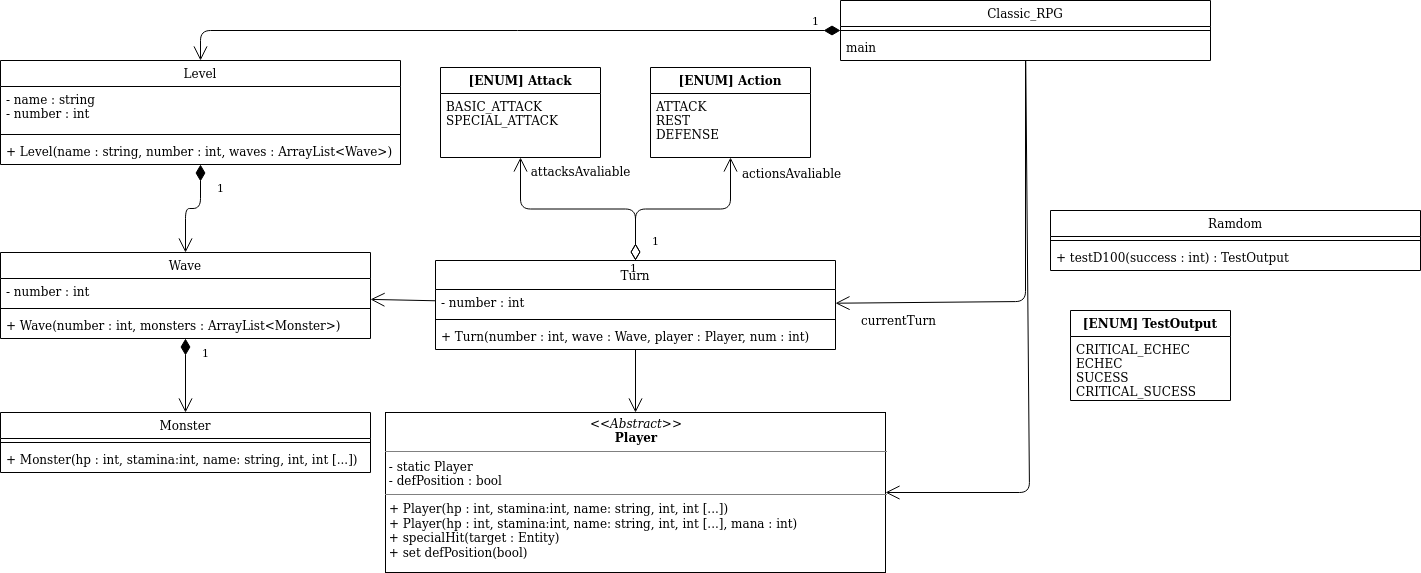

The diagram above was exported from draw.io. Its source (the exported page's mxGraphModel, read from the mxfile embedded in the PNG):
<mxGraphModel dx="1355" dy="776" grid="1" gridSize="10" guides="1" tooltips="1" connect="1" arrows="1" fold="1" page="1" pageScale="1" pageWidth="850" pageHeight="1100" math="0" shadow="0">
  <root>
    <mxCell id="0" />
    <mxCell id="1" parent="0" />
    <mxCell id="uQNke1oaGZrwnGR7DI-b-4" value="&lt;p style=&quot;margin: 0px ; margin-top: 4px ; text-align: center&quot;&gt;&lt;i&gt;&amp;lt;&amp;lt;&lt;/i&gt;&lt;i&gt;&lt;i&gt;Abstract&lt;/i&gt;&amp;gt;&amp;gt;&lt;/i&gt;&lt;br&gt;&lt;b&gt;Player&lt;/b&gt;&lt;/p&gt;&lt;hr size=&quot;1&quot;&gt;&lt;div&gt;&amp;nbsp;- static Player&amp;nbsp; &lt;br&gt;&lt;/div&gt;&lt;div&gt;&amp;nbsp;- defPosition : bool&lt;/div&gt;&lt;hr size=&quot;1&quot;&gt;&lt;p style=&quot;margin: 0px ; margin-left: 4px&quot;&gt;+ Player(hp : int, stamina:int, name: string, int, int [...])&lt;/p&gt;&lt;p style=&quot;margin: 0px ; margin-left: 4px&quot;&gt;+ Player(hp : int, stamina:int, name: string, int, int [...], mana : int)&lt;/p&gt;&lt;div&gt;&amp;nbsp;+ specialHit(target : Entity)&lt;/div&gt;&lt;div&gt;&amp;nbsp;+ set defPosition(bool)&lt;br&gt;&lt;/div&gt;&lt;p style=&quot;margin: 0px ; margin-left: 4px&quot;&gt;&lt;br&gt;&lt;/p&gt;" style="verticalAlign=top;align=left;overflow=fill;fontSize=12;fontFamily=Helvetica;html=1;rounded=0;shadow=0;comic=0;labelBackgroundColor=none;strokeWidth=1" vertex="1" parent="1">
      <mxGeometry x="395" y="522" width="500" height="160" as="geometry" />
    </mxCell>
    <mxCell id="uQNke1oaGZrwnGR7DI-b-42" value="1" style="endArrow=open;html=1;endSize=12;startArrow=diamondThin;startSize=14;startFill=1;edgeStyle=orthogonalEdgeStyle;align=left;verticalAlign=bottom;entryX=0.5;entryY=0;entryDx=0;entryDy=0;" edge="1" parent="1" source="uQNke1oaGZrwnGR7DI-b-38" target="uQNke1oaGZrwnGR7DI-b-24">
      <mxGeometry x="-0.3514" y="15" relative="1" as="geometry">
        <mxPoint x="170" y="432" as="sourcePoint" />
        <mxPoint x="330" y="432" as="targetPoint" />
        <mxPoint as="offset" />
      </mxGeometry>
    </mxCell>
    <mxCell id="uQNke1oaGZrwnGR7DI-b-47" value="1" style="endArrow=open;html=1;endSize=12;startArrow=diamondThin;startSize=14;startFill=1;edgeStyle=orthogonalEdgeStyle;align=left;verticalAlign=bottom;" edge="1" parent="1" source="uQNke1oaGZrwnGR7DI-b-43" target="uQNke1oaGZrwnGR7DI-b-38">
      <mxGeometry x="-0.3514" y="15" relative="1" as="geometry">
        <mxPoint x="205" y="458" as="sourcePoint" />
        <mxPoint x="205" y="532" as="targetPoint" />
        <mxPoint as="offset" />
      </mxGeometry>
    </mxCell>
    <mxCell id="uQNke1oaGZrwnGR7DI-b-53" value="" style="endArrow=open;endFill=1;endSize=12;html=1;" edge="1" parent="1" source="uQNke1oaGZrwnGR7DI-b-48" target="uQNke1oaGZrwnGR7DI-b-4">
      <mxGeometry width="160" relative="1" as="geometry">
        <mxPoint x="170" y="422" as="sourcePoint" />
        <mxPoint x="330" y="422" as="targetPoint" />
      </mxGeometry>
    </mxCell>
    <mxCell id="uQNke1oaGZrwnGR7DI-b-54" value="" style="endArrow=open;endFill=1;endSize=12;html=1;" edge="1" parent="1" source="uQNke1oaGZrwnGR7DI-b-48" target="uQNke1oaGZrwnGR7DI-b-38">
      <mxGeometry width="160" relative="1" as="geometry">
        <mxPoint x="680.7570977917981" y="418" as="sourcePoint" />
        <mxPoint x="616.4984227129337" y="612" as="targetPoint" />
      </mxGeometry>
    </mxCell>
    <mxCell id="uQNke1oaGZrwnGR7DI-b-62" value="1" style="endArrow=open;html=1;endSize=12;startArrow=diamondThin;startSize=14;startFill=0;edgeStyle=orthogonalEdgeStyle;align=left;verticalAlign=bottom;" edge="1" parent="1" source="uQNke1oaGZrwnGR7DI-b-48" target="uQNke1oaGZrwnGR7DI-b-60">
      <mxGeometry x="-0.4429" y="52" relative="1" as="geometry">
        <mxPoint x="-150" y="425" as="sourcePoint" />
        <mxPoint x="10" y="425" as="targetPoint" />
        <mxPoint x="2" y="16" as="offset" />
      </mxGeometry>
    </mxCell>
    <mxCell id="uQNke1oaGZrwnGR7DI-b-64" value="attacksAvaliable" style="text;html=1;align=center;verticalAlign=middle;resizable=0;points=[];labelBackgroundColor=#ffffff;" vertex="1" connectable="0" parent="uQNke1oaGZrwnGR7DI-b-62">
      <mxGeometry x="0.202" y="2" relative="1" as="geometry">
        <mxPoint x="24" y="-40.5" as="offset" />
      </mxGeometry>
    </mxCell>
    <mxCell id="uQNke1oaGZrwnGR7DI-b-63" value="1" style="endArrow=open;html=1;endSize=12;startArrow=diamondThin;startSize=14;startFill=0;edgeStyle=orthogonalEdgeStyle;align=left;verticalAlign=bottom;" edge="1" parent="1" source="uQNke1oaGZrwnGR7DI-b-48" target="uQNke1oaGZrwnGR7DI-b-56">
      <mxGeometry x="-0.3287" y="-41" relative="1" as="geometry">
        <mxPoint x="450" y="395" as="sourcePoint" />
        <mxPoint x="440" y="55" as="targetPoint" />
        <mxPoint as="offset" />
      </mxGeometry>
    </mxCell>
    <mxCell id="uQNke1oaGZrwnGR7DI-b-65" value="actionsAvaliable" style="text;html=1;align=center;verticalAlign=middle;resizable=0;points=[];labelBackgroundColor=#ffffff;" vertex="1" connectable="0" parent="uQNke1oaGZrwnGR7DI-b-63">
      <mxGeometry x="0.7652" y="2" relative="1" as="geometry">
        <mxPoint x="62" y="-8" as="offset" />
      </mxGeometry>
    </mxCell>
    <mxCell id="uQNke1oaGZrwnGR7DI-b-71" value="" style="endArrow=open;endFill=1;endSize=12;html=1;" edge="1" parent="1" source="uQNke1oaGZrwnGR7DI-b-66" target="uQNke1oaGZrwnGR7DI-b-4">
      <mxGeometry width="160" relative="1" as="geometry">
        <mxPoint x="678.7003610108304" y="458" as="sourcePoint" />
        <mxPoint x="620.3249097472924" y="612" as="targetPoint" />
        <Array as="points">
          <mxPoint x="1039" y="602" />
        </Array>
      </mxGeometry>
    </mxCell>
    <mxCell id="uQNke1oaGZrwnGR7DI-b-75" value="" style="endArrow=open;endFill=1;endSize=12;html=1;" edge="1" parent="1" source="uQNke1oaGZrwnGR7DI-b-66" target="uQNke1oaGZrwnGR7DI-b-48">
      <mxGeometry width="160" relative="1" as="geometry">
        <mxPoint x="1237.1875" y="252" as="sourcePoint" />
        <mxPoint x="894.1666666666665" y="622" as="targetPoint" />
        <Array as="points">
          <mxPoint x="1035" y="411" />
        </Array>
      </mxGeometry>
    </mxCell>
    <mxCell id="uQNke1oaGZrwnGR7DI-b-76" value="currentTurn" style="text;html=1;align=center;verticalAlign=middle;resizable=0;points=[];labelBackgroundColor=#ffffff;" vertex="1" connectable="0" parent="uQNke1oaGZrwnGR7DI-b-75">
      <mxGeometry x="0.653" y="2" relative="1" as="geometry">
        <mxPoint x="-12.05" y="15.09" as="offset" />
      </mxGeometry>
    </mxCell>
    <mxCell id="uQNke1oaGZrwnGR7DI-b-77" value="1" style="endArrow=open;html=1;endSize=12;startArrow=diamondThin;startSize=14;startFill=1;edgeStyle=orthogonalEdgeStyle;align=left;verticalAlign=bottom;" edge="1" parent="1" source="uQNke1oaGZrwnGR7DI-b-66" target="uQNke1oaGZrwnGR7DI-b-43">
      <mxGeometry x="-0.9104" relative="1" as="geometry">
        <mxPoint x="205" y="458" as="sourcePoint" />
        <mxPoint x="205" y="532" as="targetPoint" />
        <mxPoint as="offset" />
        <Array as="points">
          <mxPoint x="210" y="140" />
        </Array>
      </mxGeometry>
    </mxCell>
    <mxCell id="uQNke1oaGZrwnGR7DI-b-24" value="Monster" style="swimlane;fontStyle=0;childLayout=stackLayout;horizontal=1;startSize=26;fillColor=none;horizontalStack=0;resizeParent=1;resizeParentMax=0;resizeLast=0;collapsible=1;marginBottom=0;" vertex="1" parent="1">
      <mxGeometry x="10" y="522" width="370" height="60" as="geometry" />
    </mxCell>
    <mxCell id="uQNke1oaGZrwnGR7DI-b-25" value="" style="line;strokeWidth=1;fillColor=none;align=left;verticalAlign=middle;spacingTop=-1;spacingLeft=3;spacingRight=3;rotatable=0;labelPosition=right;points=[];portConstraint=eastwest;" vertex="1" parent="uQNke1oaGZrwnGR7DI-b-24">
      <mxGeometry y="26" width="370" height="8" as="geometry" />
    </mxCell>
    <mxCell id="uQNke1oaGZrwnGR7DI-b-26" value="+ Monster(hp : int, stamina:int, name: string, int, int [...])" style="text;strokeColor=none;fillColor=none;align=left;verticalAlign=top;spacingLeft=4;spacingRight=4;overflow=hidden;rotatable=0;points=[[0,0.5],[1,0.5]];portConstraint=eastwest;" vertex="1" parent="uQNke1oaGZrwnGR7DI-b-24">
      <mxGeometry y="34" width="370" height="26" as="geometry" />
    </mxCell>
    <mxCell id="uQNke1oaGZrwnGR7DI-b-38" value="Wave" style="swimlane;fontStyle=0;childLayout=stackLayout;horizontal=1;startSize=26;fillColor=none;horizontalStack=0;resizeParent=1;resizeParentMax=0;resizeLast=0;collapsible=1;marginBottom=0;" vertex="1" parent="1">
      <mxGeometry x="10" y="362" width="370" height="86" as="geometry" />
    </mxCell>
    <mxCell id="uQNke1oaGZrwnGR7DI-b-41" value="- number : int" style="text;strokeColor=none;fillColor=none;align=left;verticalAlign=top;spacingLeft=4;spacingRight=4;overflow=hidden;rotatable=0;points=[[0,0.5],[1,0.5]];portConstraint=eastwest;" vertex="1" parent="uQNke1oaGZrwnGR7DI-b-38">
      <mxGeometry y="26" width="370" height="26" as="geometry" />
    </mxCell>
    <mxCell id="uQNke1oaGZrwnGR7DI-b-39" value="" style="line;strokeWidth=1;fillColor=none;align=left;verticalAlign=middle;spacingTop=-1;spacingLeft=3;spacingRight=3;rotatable=0;labelPosition=right;points=[];portConstraint=eastwest;" vertex="1" parent="uQNke1oaGZrwnGR7DI-b-38">
      <mxGeometry y="52" width="370" height="8" as="geometry" />
    </mxCell>
    <mxCell id="uQNke1oaGZrwnGR7DI-b-40" value="+ Wave(number : int, monsters : ArrayList&lt;Monster&gt;)" style="text;strokeColor=none;fillColor=none;align=left;verticalAlign=top;spacingLeft=4;spacingRight=4;overflow=hidden;rotatable=0;points=[[0,0.5],[1,0.5]];portConstraint=eastwest;" vertex="1" parent="uQNke1oaGZrwnGR7DI-b-38">
      <mxGeometry y="60" width="370" height="26" as="geometry" />
    </mxCell>
    <mxCell id="uQNke1oaGZrwnGR7DI-b-43" value="Level" style="swimlane;fontStyle=0;childLayout=stackLayout;horizontal=1;startSize=26;fillColor=none;horizontalStack=0;resizeParent=1;resizeParentMax=0;resizeLast=0;collapsible=1;marginBottom=0;" vertex="1" parent="1">
      <mxGeometry x="10" y="170" width="400" height="104" as="geometry" />
    </mxCell>
    <mxCell id="uQNke1oaGZrwnGR7DI-b-44" value="- name : string&#10;- number : int" style="text;strokeColor=none;fillColor=none;align=left;verticalAlign=top;spacingLeft=4;spacingRight=4;overflow=hidden;rotatable=0;points=[[0,0.5],[1,0.5]];portConstraint=eastwest;" vertex="1" parent="uQNke1oaGZrwnGR7DI-b-43">
      <mxGeometry y="26" width="400" height="44" as="geometry" />
    </mxCell>
    <mxCell id="uQNke1oaGZrwnGR7DI-b-45" value="" style="line;strokeWidth=1;fillColor=none;align=left;verticalAlign=middle;spacingTop=-1;spacingLeft=3;spacingRight=3;rotatable=0;labelPosition=right;points=[];portConstraint=eastwest;" vertex="1" parent="uQNke1oaGZrwnGR7DI-b-43">
      <mxGeometry y="70" width="400" height="8" as="geometry" />
    </mxCell>
    <mxCell id="uQNke1oaGZrwnGR7DI-b-46" value="+ Level(name : string, number : int, waves : ArrayList&lt;Wave&gt;)" style="text;strokeColor=none;fillColor=none;align=left;verticalAlign=top;spacingLeft=4;spacingRight=4;overflow=hidden;rotatable=0;points=[[0,0.5],[1,0.5]];portConstraint=eastwest;" vertex="1" parent="uQNke1oaGZrwnGR7DI-b-43">
      <mxGeometry y="78" width="400" height="26" as="geometry" />
    </mxCell>
    <mxCell id="uQNke1oaGZrwnGR7DI-b-60" value="[ENUM] Attack" style="swimlane;fontStyle=1;align=center;verticalAlign=top;childLayout=stackLayout;horizontal=1;startSize=26;horizontalStack=0;resizeParent=1;resizeParentMax=0;resizeLast=0;collapsible=1;marginBottom=0;" vertex="1" parent="1">
      <mxGeometry x="450" y="177" width="160" height="90" as="geometry" />
    </mxCell>
    <mxCell id="uQNke1oaGZrwnGR7DI-b-61" value="BASIC_ATTACK&#10;SPECIAL_ATTACK" style="text;strokeColor=none;fillColor=none;align=left;verticalAlign=top;spacingLeft=4;spacingRight=4;overflow=hidden;rotatable=0;points=[[0,0.5],[1,0.5]];portConstraint=eastwest;" vertex="1" parent="uQNke1oaGZrwnGR7DI-b-60">
      <mxGeometry y="26" width="160" height="64" as="geometry" />
    </mxCell>
    <mxCell id="uQNke1oaGZrwnGR7DI-b-56" value="[ENUM] Action" style="swimlane;fontStyle=1;align=center;verticalAlign=top;childLayout=stackLayout;horizontal=1;startSize=26;horizontalStack=0;resizeParent=1;resizeParentMax=0;resizeLast=0;collapsible=1;marginBottom=0;" vertex="1" parent="1">
      <mxGeometry x="660" y="177" width="160" height="90" as="geometry" />
    </mxCell>
    <mxCell id="uQNke1oaGZrwnGR7DI-b-57" value="ATTACK&#10;REST&#10;DEFENSE" style="text;strokeColor=none;fillColor=none;align=left;verticalAlign=top;spacingLeft=4;spacingRight=4;overflow=hidden;rotatable=0;points=[[0,0.5],[1,0.5]];portConstraint=eastwest;" vertex="1" parent="uQNke1oaGZrwnGR7DI-b-56">
      <mxGeometry y="26" width="160" height="64" as="geometry" />
    </mxCell>
    <mxCell id="uQNke1oaGZrwnGR7DI-b-66" value="Classic_RPG" style="swimlane;fontStyle=0;childLayout=stackLayout;horizontal=1;startSize=26;fillColor=none;horizontalStack=0;resizeParent=1;resizeParentMax=0;resizeLast=0;collapsible=1;marginBottom=0;" vertex="1" parent="1">
      <mxGeometry x="850" y="110" width="370" height="60" as="geometry" />
    </mxCell>
    <mxCell id="uQNke1oaGZrwnGR7DI-b-68" value="" style="line;strokeWidth=1;fillColor=none;align=left;verticalAlign=middle;spacingTop=-1;spacingLeft=3;spacingRight=3;rotatable=0;labelPosition=right;points=[];portConstraint=eastwest;" vertex="1" parent="uQNke1oaGZrwnGR7DI-b-66">
      <mxGeometry y="26" width="370" height="8" as="geometry" />
    </mxCell>
    <mxCell id="uQNke1oaGZrwnGR7DI-b-69" value="main" style="text;strokeColor=none;fillColor=none;align=left;verticalAlign=top;spacingLeft=4;spacingRight=4;overflow=hidden;rotatable=0;points=[[0,0.5],[1,0.5]];portConstraint=eastwest;" vertex="1" parent="uQNke1oaGZrwnGR7DI-b-66">
      <mxGeometry y="34" width="370" height="26" as="geometry" />
    </mxCell>
    <mxCell id="uQNke1oaGZrwnGR7DI-b-79" value="Ramdom" style="swimlane;fontStyle=0;childLayout=stackLayout;horizontal=1;startSize=26;fillColor=none;horizontalStack=0;resizeParent=1;resizeParentMax=0;resizeLast=0;collapsible=1;marginBottom=0;" vertex="1" parent="1">
      <mxGeometry x="1060" y="320" width="370" height="60" as="geometry" />
    </mxCell>
    <mxCell id="uQNke1oaGZrwnGR7DI-b-80" value="" style="line;strokeWidth=1;fillColor=none;align=left;verticalAlign=middle;spacingTop=-1;spacingLeft=3;spacingRight=3;rotatable=0;labelPosition=right;points=[];portConstraint=eastwest;" vertex="1" parent="uQNke1oaGZrwnGR7DI-b-79">
      <mxGeometry y="26" width="370" height="8" as="geometry" />
    </mxCell>
    <mxCell id="uQNke1oaGZrwnGR7DI-b-81" value="+ testD100(success : int) : TestOutput" style="text;strokeColor=none;fillColor=none;align=left;verticalAlign=top;spacingLeft=4;spacingRight=4;overflow=hidden;rotatable=0;points=[[0,0.5],[1,0.5]];portConstraint=eastwest;" vertex="1" parent="uQNke1oaGZrwnGR7DI-b-79">
      <mxGeometry y="34" width="370" height="26" as="geometry" />
    </mxCell>
    <mxCell id="uQNke1oaGZrwnGR7DI-b-48" value="Turn" style="swimlane;fontStyle=0;childLayout=stackLayout;horizontal=1;startSize=29;fillColor=none;horizontalStack=0;resizeParent=1;resizeParentMax=0;resizeLast=0;collapsible=1;marginBottom=0;" vertex="1" parent="1">
      <mxGeometry x="445" y="370" width="400" height="89" as="geometry" />
    </mxCell>
    <mxCell id="uQNke1oaGZrwnGR7DI-b-49" value="- number : int" style="text;strokeColor=none;fillColor=none;align=left;verticalAlign=top;spacingLeft=4;spacingRight=4;overflow=hidden;rotatable=0;points=[[0,0.5],[1,0.5]];portConstraint=eastwest;" vertex="1" parent="uQNke1oaGZrwnGR7DI-b-48">
      <mxGeometry y="29" width="400" height="26" as="geometry" />
    </mxCell>
    <mxCell id="uQNke1oaGZrwnGR7DI-b-50" value="" style="line;strokeWidth=1;fillColor=none;align=left;verticalAlign=middle;spacingTop=-1;spacingLeft=3;spacingRight=3;rotatable=0;labelPosition=right;points=[];portConstraint=eastwest;" vertex="1" parent="uQNke1oaGZrwnGR7DI-b-48">
      <mxGeometry y="55" width="400" height="8" as="geometry" />
    </mxCell>
    <mxCell id="uQNke1oaGZrwnGR7DI-b-51" value="+ Turn(number : int, wave : Wave, player : Player, num : int)" style="text;strokeColor=none;fillColor=none;align=left;verticalAlign=top;spacingLeft=4;spacingRight=4;overflow=hidden;rotatable=0;points=[[0,0.5],[1,0.5]];portConstraint=eastwest;" vertex="1" parent="uQNke1oaGZrwnGR7DI-b-48">
      <mxGeometry y="63" width="400" height="26" as="geometry" />
    </mxCell>
    <mxCell id="uQNke1oaGZrwnGR7DI-b-82" value="[ENUM] TestOutput" style="swimlane;fontStyle=1;align=center;verticalAlign=top;childLayout=stackLayout;horizontal=1;startSize=26;horizontalStack=0;resizeParent=1;resizeParentMax=0;resizeLast=0;collapsible=1;marginBottom=0;" vertex="1" parent="1">
      <mxGeometry x="1080" y="420" width="160" height="90" as="geometry" />
    </mxCell>
    <mxCell id="uQNke1oaGZrwnGR7DI-b-83" value="CRITICAL_ECHEC&#10;ECHEC&#10;SUCESS&#10;CRITICAL_SUCESS&#10;" style="text;strokeColor=none;fillColor=none;align=left;verticalAlign=top;spacingLeft=4;spacingRight=4;overflow=hidden;rotatable=0;points=[[0,0.5],[1,0.5]];portConstraint=eastwest;" vertex="1" parent="uQNke1oaGZrwnGR7DI-b-82">
      <mxGeometry y="26" width="160" height="64" as="geometry" />
    </mxCell>
  </root>
</mxGraphModel>